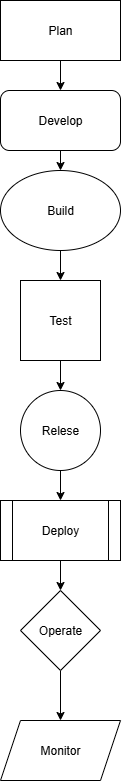

The diagram above was exported from draw.io. Its source (the exported page's mxGraphModel, read from the mxfile embedded in the PNG):
<mxGraphModel dx="906" dy="489" grid="1" gridSize="10" guides="1" tooltips="1" connect="1" arrows="1" fold="1" page="1" pageScale="1" pageWidth="850" pageHeight="1100" math="0" shadow="0">
  <root>
    <mxCell id="0" />
    <mxCell id="1" parent="0" />
    <mxCell id="sPVk7zzYzvqoqif5VOIe-13" style="edgeStyle=orthogonalEdgeStyle;rounded=0;orthogonalLoop=1;jettySize=auto;html=1;exitX=0.5;exitY=1;exitDx=0;exitDy=0;entryX=0.5;entryY=0;entryDx=0;entryDy=0;" edge="1" parent="1" source="sPVk7zzYzvqoqif5VOIe-1" target="sPVk7zzYzvqoqif5VOIe-2">
      <mxGeometry relative="1" as="geometry" />
    </mxCell>
    <mxCell id="sPVk7zzYzvqoqif5VOIe-1" value="Plan" style="rounded=0;whiteSpace=wrap;html=1;" vertex="1" parent="1">
      <mxGeometry x="350" y="100" width="120" height="60" as="geometry" />
    </mxCell>
    <mxCell id="sPVk7zzYzvqoqif5VOIe-14" style="edgeStyle=orthogonalEdgeStyle;rounded=0;orthogonalLoop=1;jettySize=auto;html=1;exitX=0.5;exitY=1;exitDx=0;exitDy=0;entryX=0.5;entryY=0;entryDx=0;entryDy=0;" edge="1" parent="1" source="sPVk7zzYzvqoqif5VOIe-2" target="sPVk7zzYzvqoqif5VOIe-4">
      <mxGeometry relative="1" as="geometry" />
    </mxCell>
    <mxCell id="sPVk7zzYzvqoqif5VOIe-2" value="Develop" style="rounded=1;whiteSpace=wrap;html=1;" vertex="1" parent="1">
      <mxGeometry x="350" y="190" width="120" height="60" as="geometry" />
    </mxCell>
    <mxCell id="sPVk7zzYzvqoqif5VOIe-15" style="edgeStyle=orthogonalEdgeStyle;rounded=0;orthogonalLoop=1;jettySize=auto;html=1;exitX=0.5;exitY=1;exitDx=0;exitDy=0;entryX=0.5;entryY=0;entryDx=0;entryDy=0;" edge="1" parent="1" source="sPVk7zzYzvqoqif5VOIe-4" target="sPVk7zzYzvqoqif5VOIe-5">
      <mxGeometry relative="1" as="geometry" />
    </mxCell>
    <mxCell id="sPVk7zzYzvqoqif5VOIe-4" value="Build" style="ellipse;whiteSpace=wrap;html=1;" vertex="1" parent="1">
      <mxGeometry x="350" y="270" width="120" height="80" as="geometry" />
    </mxCell>
    <mxCell id="sPVk7zzYzvqoqif5VOIe-16" style="edgeStyle=orthogonalEdgeStyle;rounded=0;orthogonalLoop=1;jettySize=auto;html=1;exitX=0.5;exitY=1;exitDx=0;exitDy=0;entryX=0.5;entryY=0;entryDx=0;entryDy=0;" edge="1" parent="1" source="sPVk7zzYzvqoqif5VOIe-5" target="sPVk7zzYzvqoqif5VOIe-6">
      <mxGeometry relative="1" as="geometry" />
    </mxCell>
    <mxCell id="sPVk7zzYzvqoqif5VOIe-5" value="Test" style="whiteSpace=wrap;html=1;aspect=fixed;" vertex="1" parent="1">
      <mxGeometry x="370" y="380" width="80" height="80" as="geometry" />
    </mxCell>
    <mxCell id="sPVk7zzYzvqoqif5VOIe-17" style="edgeStyle=orthogonalEdgeStyle;rounded=0;orthogonalLoop=1;jettySize=auto;html=1;exitX=0.5;exitY=1;exitDx=0;exitDy=0;entryX=0.5;entryY=0;entryDx=0;entryDy=0;" edge="1" parent="1" source="sPVk7zzYzvqoqif5VOIe-6" target="sPVk7zzYzvqoqif5VOIe-9">
      <mxGeometry relative="1" as="geometry" />
    </mxCell>
    <mxCell id="sPVk7zzYzvqoqif5VOIe-6" value="Relese" style="ellipse;whiteSpace=wrap;html=1;aspect=fixed;" vertex="1" parent="1">
      <mxGeometry x="370" y="490" width="80" height="80" as="geometry" />
    </mxCell>
    <mxCell id="sPVk7zzYzvqoqif5VOIe-18" style="edgeStyle=orthogonalEdgeStyle;rounded=0;orthogonalLoop=1;jettySize=auto;html=1;exitX=0.5;exitY=1;exitDx=0;exitDy=0;" edge="1" parent="1" source="sPVk7zzYzvqoqif5VOIe-9" target="sPVk7zzYzvqoqif5VOIe-10">
      <mxGeometry relative="1" as="geometry" />
    </mxCell>
    <mxCell id="sPVk7zzYzvqoqif5VOIe-9" value="Deploy" style="shape=process;whiteSpace=wrap;html=1;backgroundOutline=1;" vertex="1" parent="1">
      <mxGeometry x="350" y="600" width="120" height="60" as="geometry" />
    </mxCell>
    <mxCell id="sPVk7zzYzvqoqif5VOIe-19" style="edgeStyle=orthogonalEdgeStyle;rounded=0;orthogonalLoop=1;jettySize=auto;html=1;exitX=0.5;exitY=1;exitDx=0;exitDy=0;entryX=0.5;entryY=0;entryDx=0;entryDy=0;" edge="1" parent="1" source="sPVk7zzYzvqoqif5VOIe-10" target="sPVk7zzYzvqoqif5VOIe-11">
      <mxGeometry relative="1" as="geometry" />
    </mxCell>
    <mxCell id="sPVk7zzYzvqoqif5VOIe-10" value="Operate" style="rhombus;whiteSpace=wrap;html=1;" vertex="1" parent="1">
      <mxGeometry x="370" y="690" width="80" height="80" as="geometry" />
    </mxCell>
    <mxCell id="sPVk7zzYzvqoqif5VOIe-11" value="Monitor" style="shape=parallelogram;perimeter=parallelogramPerimeter;whiteSpace=wrap;html=1;fixedSize=1;" vertex="1" parent="1">
      <mxGeometry x="350" y="820" width="120" height="60" as="geometry" />
    </mxCell>
  </root>
</mxGraphModel>